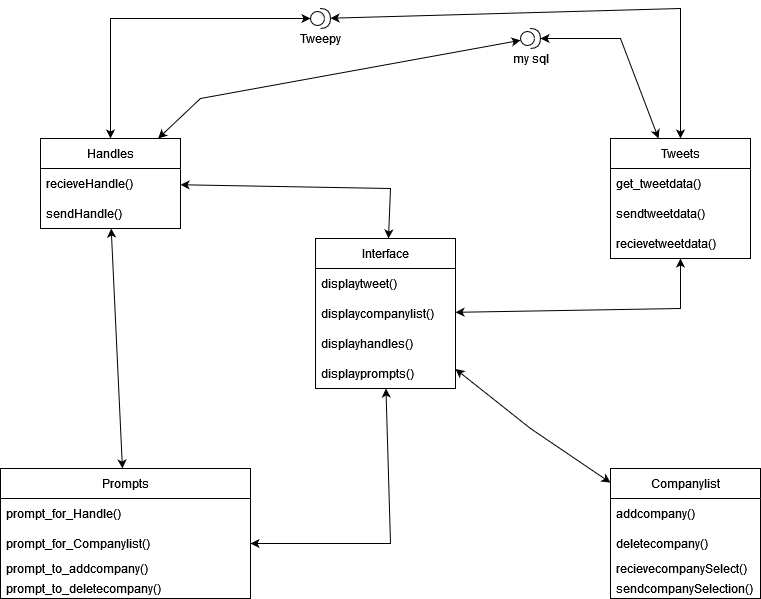

The diagram above was exported from draw.io. Its source (the exported page's mxGraphModel, read from the mxfile embedded in the PNG):
<mxGraphModel dx="1422" dy="752" grid="1" gridSize="10" guides="1" tooltips="1" connect="1" arrows="1" fold="1" page="1" pageScale="1" pageWidth="850" pageHeight="1100" background="#FFFFFF" math="0" shadow="0">
  <root>
    <mxCell id="0" />
    <mxCell id="1" parent="0" />
    <mxCell id="FEa0ERTVzPibSUoF2DyN-6" value="Handles" style="swimlane;fontStyle=0;childLayout=stackLayout;horizontal=1;startSize=30;horizontalStack=0;resizeParent=1;resizeParentMax=0;resizeLast=0;collapsible=1;marginBottom=0;" parent="1" vertex="1">
      <mxGeometry x="80" y="150" width="140" height="90" as="geometry">
        <mxRectangle x="80" y="150" width="90" height="30" as="alternateBounds" />
      </mxGeometry>
    </mxCell>
    <mxCell id="FEa0ERTVzPibSUoF2DyN-7" value="recieveHandle()" style="text;strokeColor=none;fillColor=none;align=left;verticalAlign=middle;spacingLeft=4;spacingRight=4;overflow=hidden;points=[[0,0.5],[1,0.5]];portConstraint=eastwest;rotatable=0;" parent="FEa0ERTVzPibSUoF2DyN-6" vertex="1">
      <mxGeometry y="30" width="140" height="30" as="geometry" />
    </mxCell>
    <mxCell id="FEa0ERTVzPibSUoF2DyN-8" value="sendHandle()" style="text;strokeColor=none;fillColor=none;align=left;verticalAlign=middle;spacingLeft=4;spacingRight=4;overflow=hidden;points=[[0,0.5],[1,0.5]];portConstraint=eastwest;rotatable=0;" parent="FEa0ERTVzPibSUoF2DyN-6" vertex="1">
      <mxGeometry y="60" width="140" height="30" as="geometry" />
    </mxCell>
    <mxCell id="FEa0ERTVzPibSUoF2DyN-10" value="Tweets" style="swimlane;fontStyle=0;childLayout=stackLayout;horizontal=1;startSize=30;horizontalStack=0;resizeParent=1;resizeParentMax=0;resizeLast=0;collapsible=1;marginBottom=0;" parent="1" vertex="1">
      <mxGeometry x="650" y="150" width="140" height="120" as="geometry" />
    </mxCell>
    <mxCell id="FEa0ERTVzPibSUoF2DyN-13" value="get_tweetdata()" style="text;strokeColor=none;fillColor=none;align=left;verticalAlign=middle;spacingLeft=4;spacingRight=4;overflow=hidden;points=[[0,0.5],[1,0.5]];portConstraint=eastwest;rotatable=0;" parent="FEa0ERTVzPibSUoF2DyN-10" vertex="1">
      <mxGeometry y="30" width="140" height="30" as="geometry" />
    </mxCell>
    <mxCell id="FEa0ERTVzPibSUoF2DyN-11" value="sendtweetdata()" style="text;strokeColor=none;fillColor=none;align=left;verticalAlign=middle;spacingLeft=4;spacingRight=4;overflow=hidden;points=[[0,0.5],[1,0.5]];portConstraint=eastwest;rotatable=0;" parent="FEa0ERTVzPibSUoF2DyN-10" vertex="1">
      <mxGeometry y="60" width="140" height="30" as="geometry" />
    </mxCell>
    <mxCell id="FEa0ERTVzPibSUoF2DyN-45" value="recievetweetdata()" style="text;strokeColor=none;fillColor=none;align=left;verticalAlign=middle;spacingLeft=4;spacingRight=4;overflow=hidden;points=[[0,0.5],[1,0.5]];portConstraint=eastwest;rotatable=0;" parent="FEa0ERTVzPibSUoF2DyN-10" vertex="1">
      <mxGeometry y="90" width="140" height="30" as="geometry" />
    </mxCell>
    <mxCell id="FEa0ERTVzPibSUoF2DyN-15" value="Prompts" style="swimlane;fontStyle=0;childLayout=stackLayout;horizontal=1;startSize=30;horizontalStack=0;resizeParent=1;resizeParentMax=0;resizeLast=0;collapsible=1;marginBottom=0;" parent="1" vertex="1">
      <mxGeometry x="40" y="480" width="250" height="130" as="geometry">
        <mxRectangle x="40" y="480" width="90" height="30" as="alternateBounds" />
      </mxGeometry>
    </mxCell>
    <mxCell id="FEa0ERTVzPibSUoF2DyN-16" value="prompt_for_Handle()" style="text;strokeColor=none;fillColor=none;align=left;verticalAlign=middle;spacingLeft=4;spacingRight=4;overflow=hidden;points=[[0,0.5],[1,0.5]];portConstraint=eastwest;rotatable=0;" parent="FEa0ERTVzPibSUoF2DyN-15" vertex="1">
      <mxGeometry y="30" width="250" height="30" as="geometry" />
    </mxCell>
    <mxCell id="FEa0ERTVzPibSUoF2DyN-17" value="prompt_for_Companylist()" style="text;strokeColor=none;fillColor=none;align=left;verticalAlign=middle;spacingLeft=4;spacingRight=4;overflow=hidden;points=[[0,0.5],[1,0.5]];portConstraint=eastwest;rotatable=0;" parent="FEa0ERTVzPibSUoF2DyN-15" vertex="1">
      <mxGeometry y="60" width="250" height="30" as="geometry" />
    </mxCell>
    <mxCell id="FEa0ERTVzPibSUoF2DyN-43" value="prompt_to_addcompany()" style="text;strokeColor=none;fillColor=none;align=left;verticalAlign=middle;spacingLeft=4;spacingRight=4;overflow=hidden;points=[[0,0.5],[1,0.5]];portConstraint=eastwest;rotatable=0;" parent="FEa0ERTVzPibSUoF2DyN-15" vertex="1">
      <mxGeometry y="90" width="250" height="20" as="geometry" />
    </mxCell>
    <mxCell id="FEa0ERTVzPibSUoF2DyN-44" value="prompt_to_deletecompany()" style="text;strokeColor=none;fillColor=none;align=left;verticalAlign=middle;spacingLeft=4;spacingRight=4;overflow=hidden;points=[[0,0.5],[1,0.5]];portConstraint=eastwest;rotatable=0;" parent="FEa0ERTVzPibSUoF2DyN-15" vertex="1">
      <mxGeometry y="110" width="250" height="20" as="geometry" />
    </mxCell>
    <mxCell id="FEa0ERTVzPibSUoF2DyN-19" value="Companylist" style="swimlane;fontStyle=0;childLayout=stackLayout;horizontal=1;startSize=30;horizontalStack=0;resizeParent=1;resizeParentMax=0;resizeLast=0;collapsible=1;marginBottom=0;" parent="1" vertex="1">
      <mxGeometry x="650" y="480" width="150" height="130" as="geometry" />
    </mxCell>
    <mxCell id="FEa0ERTVzPibSUoF2DyN-20" value="addcompany()" style="text;strokeColor=none;fillColor=none;align=left;verticalAlign=middle;spacingLeft=4;spacingRight=4;overflow=hidden;points=[[0,0.5],[1,0.5]];portConstraint=eastwest;rotatable=0;" parent="FEa0ERTVzPibSUoF2DyN-19" vertex="1">
      <mxGeometry y="30" width="150" height="30" as="geometry" />
    </mxCell>
    <mxCell id="FEa0ERTVzPibSUoF2DyN-21" value="deletecompany()" style="text;strokeColor=none;fillColor=none;align=left;verticalAlign=middle;spacingLeft=4;spacingRight=4;overflow=hidden;points=[[0,0.5],[1,0.5]];portConstraint=eastwest;rotatable=0;" parent="FEa0ERTVzPibSUoF2DyN-19" vertex="1">
      <mxGeometry y="60" width="150" height="30" as="geometry" />
    </mxCell>
    <mxCell id="FEa0ERTVzPibSUoF2DyN-18" value="recievecompanySelect()" style="text;strokeColor=none;fillColor=none;align=left;verticalAlign=middle;spacingLeft=4;spacingRight=4;overflow=hidden;points=[[0,0.5],[1,0.5]];portConstraint=eastwest;rotatable=0;" parent="FEa0ERTVzPibSUoF2DyN-19" vertex="1">
      <mxGeometry y="90" width="150" height="20" as="geometry" />
    </mxCell>
    <mxCell id="FEa0ERTVzPibSUoF2DyN-34" value="sendcompanySelection()" style="text;strokeColor=none;fillColor=none;align=left;verticalAlign=middle;spacingLeft=4;spacingRight=4;overflow=hidden;points=[[0,0.5],[1,0.5]];portConstraint=eastwest;rotatable=0;" parent="FEa0ERTVzPibSUoF2DyN-19" vertex="1">
      <mxGeometry y="110" width="150" height="20" as="geometry" />
    </mxCell>
    <mxCell id="FEa0ERTVzPibSUoF2DyN-23" value="Interface" style="swimlane;fontStyle=0;childLayout=stackLayout;horizontal=1;startSize=30;horizontalStack=0;resizeParent=1;resizeParentMax=0;resizeLast=0;collapsible=1;marginBottom=0;" parent="1" vertex="1">
      <mxGeometry x="355" y="250" width="140" height="150" as="geometry" />
    </mxCell>
    <mxCell id="FEa0ERTVzPibSUoF2DyN-24" value="displaytweet()" style="text;strokeColor=none;fillColor=none;align=left;verticalAlign=middle;spacingLeft=4;spacingRight=4;overflow=hidden;points=[[0,0.5],[1,0.5]];portConstraint=eastwest;rotatable=0;" parent="FEa0ERTVzPibSUoF2DyN-23" vertex="1">
      <mxGeometry y="30" width="140" height="30" as="geometry" />
    </mxCell>
    <mxCell id="FEa0ERTVzPibSUoF2DyN-25" value="displaycompanylist()" style="text;strokeColor=none;fillColor=none;align=left;verticalAlign=middle;spacingLeft=4;spacingRight=4;overflow=hidden;points=[[0,0.5],[1,0.5]];portConstraint=eastwest;rotatable=0;" parent="FEa0ERTVzPibSUoF2DyN-23" vertex="1">
      <mxGeometry y="60" width="140" height="30" as="geometry" />
    </mxCell>
    <mxCell id="FEa0ERTVzPibSUoF2DyN-26" value="displayhandles()" style="text;strokeColor=none;fillColor=none;align=left;verticalAlign=middle;spacingLeft=4;spacingRight=4;overflow=hidden;points=[[0,0.5],[1,0.5]];portConstraint=eastwest;rotatable=0;" parent="FEa0ERTVzPibSUoF2DyN-23" vertex="1">
      <mxGeometry y="90" width="140" height="30" as="geometry" />
    </mxCell>
    <mxCell id="FEa0ERTVzPibSUoF2DyN-41" value="displayprompts()" style="text;strokeColor=none;fillColor=none;align=left;verticalAlign=middle;spacingLeft=4;spacingRight=4;overflow=hidden;points=[[0,0.5],[1,0.5]];portConstraint=eastwest;rotatable=0;" parent="FEa0ERTVzPibSUoF2DyN-23" vertex="1">
      <mxGeometry y="120" width="140" height="30" as="geometry" />
    </mxCell>
    <mxCell id="FEa0ERTVzPibSUoF2DyN-46" value="my sql" style="shape=providedRequiredInterface;html=1;verticalLabelPosition=bottom;sketch=0;" parent="1" vertex="1">
      <mxGeometry x="560" y="40" width="20" height="20" as="geometry" />
    </mxCell>
    <mxCell id="FEa0ERTVzPibSUoF2DyN-47" value="Tweepy" style="shape=providedRequiredInterface;html=1;verticalLabelPosition=bottom;sketch=0;" parent="1" vertex="1">
      <mxGeometry x="350" y="20" width="20" height="20" as="geometry" />
    </mxCell>
    <mxCell id="FEa0ERTVzPibSUoF2DyN-62" value="" style="endArrow=classic;startArrow=classic;html=1;rounded=0;" parent="1" source="FEa0ERTVzPibSUoF2DyN-15" target="FEa0ERTVzPibSUoF2DyN-8" edge="1">
      <mxGeometry width="50" height="50" relative="1" as="geometry">
        <mxPoint x="120" y="410" as="sourcePoint" />
        <mxPoint x="170" y="360" as="targetPoint" />
      </mxGeometry>
    </mxCell>
    <mxCell id="FEa0ERTVzPibSUoF2DyN-63" value="" style="endArrow=classic;startArrow=classic;html=1;rounded=0;" parent="1" source="FEa0ERTVzPibSUoF2DyN-23" target="FEa0ERTVzPibSUoF2DyN-6" edge="1">
      <mxGeometry width="50" height="50" relative="1" as="geometry">
        <mxPoint x="380" y="210" as="sourcePoint" />
        <mxPoint x="430" y="160" as="targetPoint" />
        <Array as="points">
          <mxPoint x="430" y="200" />
        </Array>
      </mxGeometry>
    </mxCell>
    <mxCell id="FEa0ERTVzPibSUoF2DyN-64" value="" style="endArrow=classic;startArrow=classic;html=1;rounded=0;" parent="1" source="FEa0ERTVzPibSUoF2DyN-17" target="FEa0ERTVzPibSUoF2DyN-41" edge="1">
      <mxGeometry width="50" height="50" relative="1" as="geometry">
        <mxPoint x="588" y="593.75" as="sourcePoint" />
        <mxPoint x="440" y="390" as="targetPoint" />
        <Array as="points">
          <mxPoint x="430" y="555" />
        </Array>
      </mxGeometry>
    </mxCell>
    <mxCell id="FEa0ERTVzPibSUoF2DyN-65" value="" style="endArrow=classic;startArrow=classic;html=1;rounded=0;" parent="1" source="FEa0ERTVzPibSUoF2DyN-6" target="FEa0ERTVzPibSUoF2DyN-47" edge="1">
      <mxGeometry width="50" height="50" relative="1" as="geometry">
        <mxPoint x="125" y="90" as="sourcePoint" />
        <mxPoint x="175" y="40" as="targetPoint" />
        <Array as="points">
          <mxPoint x="150" y="30" />
        </Array>
      </mxGeometry>
    </mxCell>
    <mxCell id="FEa0ERTVzPibSUoF2DyN-66" value="" style="endArrow=classic;startArrow=classic;html=1;rounded=0;" parent="1" source="FEa0ERTVzPibSUoF2DyN-10" target="FEa0ERTVzPibSUoF2DyN-47" edge="1">
      <mxGeometry width="50" height="50" relative="1" as="geometry">
        <mxPoint x="495" y="150" as="sourcePoint" />
        <mxPoint x="695" y="30" as="targetPoint" />
        <Array as="points">
          <mxPoint x="720" y="20" />
        </Array>
      </mxGeometry>
    </mxCell>
    <mxCell id="FEa0ERTVzPibSUoF2DyN-67" value="" style="endArrow=classic;startArrow=classic;html=1;rounded=0;exitX=0.343;exitY=0;exitDx=0;exitDy=0;exitPerimeter=0;" parent="1" source="FEa0ERTVzPibSUoF2DyN-10" target="FEa0ERTVzPibSUoF2DyN-46" edge="1">
      <mxGeometry width="50" height="50" relative="1" as="geometry">
        <mxPoint x="640" y="100" as="sourcePoint" />
        <mxPoint x="690" y="50" as="targetPoint" />
        <Array as="points">
          <mxPoint x="660" y="50" />
        </Array>
      </mxGeometry>
    </mxCell>
    <mxCell id="FEa0ERTVzPibSUoF2DyN-68" value="" style="endArrow=classic;startArrow=classic;html=1;rounded=0;" parent="1" source="FEa0ERTVzPibSUoF2DyN-19" target="FEa0ERTVzPibSUoF2DyN-23" edge="1">
      <mxGeometry width="50" height="50" relative="1" as="geometry">
        <mxPoint x="600" y="380" as="sourcePoint" />
        <mxPoint x="650" y="330" as="targetPoint" />
        <Array as="points">
          <mxPoint x="570" y="440" />
        </Array>
      </mxGeometry>
    </mxCell>
    <mxCell id="FEa0ERTVzPibSUoF2DyN-71" value="" style="endArrow=classic;startArrow=classic;html=1;rounded=0;" parent="1" source="FEa0ERTVzPibSUoF2DyN-45" target="FEa0ERTVzPibSUoF2DyN-23" edge="1">
      <mxGeometry width="50" height="50" relative="1" as="geometry">
        <mxPoint x="728" y="383.75" as="sourcePoint" />
        <mxPoint x="520" y="330" as="targetPoint" />
        <Array as="points">
          <mxPoint x="720" y="320" />
        </Array>
      </mxGeometry>
    </mxCell>
    <mxCell id="SpncWtmUlBA6bhEDUecl-1" value="" style="endArrow=classic;startArrow=classic;html=1;rounded=0;" edge="1" parent="1" source="FEa0ERTVzPibSUoF2DyN-6" target="FEa0ERTVzPibSUoF2DyN-46">
      <mxGeometry width="50" height="50" relative="1" as="geometry">
        <mxPoint x="280" y="120" as="sourcePoint" />
        <mxPoint x="480" as="targetPoint" />
        <Array as="points">
          <mxPoint x="240" y="110" />
        </Array>
      </mxGeometry>
    </mxCell>
  </root>
</mxGraphModel>